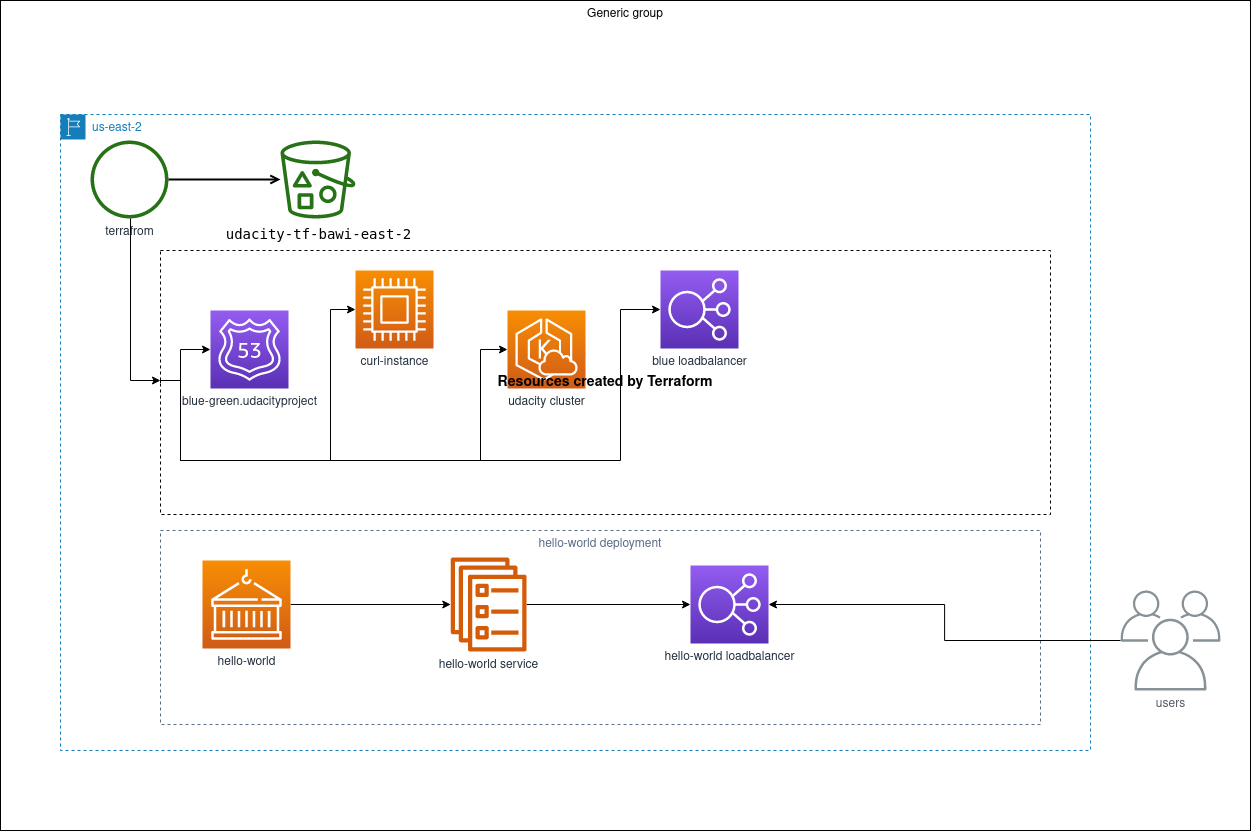

The diagram above was exported from draw.io. Its source (the exported page's mxGraphModel, read from the mxfile embedded in the PNG):
<mxGraphModel dx="1360" dy="766" grid="1" gridSize="10" guides="1" tooltips="1" connect="1" arrows="1" fold="1" page="1" pageScale="1" pageWidth="1169" pageHeight="827" math="0" shadow="0">
  <root>
    <mxCell id="0" />
    <mxCell id="1" parent="0" />
    <mxCell id="UEzPUAAOIrF-is8g5C7q-74" value="cloud" style="points=[[0,0],[0.25,0],[0.5,0],[0.75,0],[1,0],[1,0.25],[1,0.5],[1,0.75],[1,1],[0.75,1],[0.5,1],[0.25,1],[0,1],[0,0.75],[0,0.5],[0,0.25]];outlineConnect=0;gradientColor=none;html=1;whiteSpace=wrap;fontSize=12;fontStyle=0;shape=mxgraph.aws4.group;grIcon=mxgraph.aws4.group_aws_cloud_alt;strokeColor=#232F3E;fillColor=none;verticalAlign=top;align=left;spacingLeft=30;fontColor=#232F3E;dashed=0;labelBackgroundColor=#ffffff;container=1;pointerEvents=0;collapsible=0;recursiveResize=0;" parent="1" vertex="1">
      <mxGeometry x="50" y="80" width="1200" height="750" as="geometry" />
    </mxCell>
    <mxCell id="6G5cv3zVv27HlXL86oNi-24" value="Generic group" style="dashed=0;verticalAlign=top;fontStyle=0;whiteSpace=wrap;html=1;" vertex="1" parent="UEzPUAAOIrF-is8g5C7q-74">
      <mxGeometry x="-50" y="-80" width="1250" height="830" as="geometry" />
    </mxCell>
    <mxCell id="6G5cv3zVv27HlXL86oNi-1" value="us-east-2" style="points=[[0,0],[0.25,0],[0.5,0],[0.75,0],[1,0],[1,0.25],[1,0.5],[1,0.75],[1,1],[0.75,1],[0.5,1],[0.25,1],[0,1],[0,0.75],[0,0.5],[0,0.25]];outlineConnect=0;gradientColor=none;html=1;whiteSpace=wrap;fontSize=12;fontStyle=0;container=1;pointerEvents=0;collapsible=0;recursiveResize=0;shape=mxgraph.aws4.group;grIcon=mxgraph.aws4.group_region;strokeColor=#147EBA;fillColor=none;verticalAlign=top;align=left;spacingLeft=30;fontColor=#147EBA;dashed=1;" vertex="1" parent="UEzPUAAOIrF-is8g5C7q-74">
      <mxGeometry x="10" y="34" width="1030" height="636" as="geometry" />
    </mxCell>
    <mxCell id="UEzPUAAOIrF-is8g5C7q-77" value="&lt;div style=&quot;font-family: &amp;quot;Droid Sans Mono&amp;quot;, &amp;quot;monospace&amp;quot;, monospace; font-weight: normal; font-size: 14px; line-height: 19px;&quot;&gt;&lt;div&gt;&lt;font color=&quot;#000000&quot;&gt;&lt;span style=&quot;background-color: rgb(255, 255, 255);&quot;&gt;udacity-tf-bawi-east-2&lt;/span&gt;&lt;/font&gt;&lt;/div&gt;&lt;/div&gt;" style="outlineConnect=0;fontColor=#232F3E;gradientColor=none;fillColor=#277116;strokeColor=none;dashed=0;verticalLabelPosition=bottom;verticalAlign=top;align=center;html=1;fontSize=12;fontStyle=0;aspect=fixed;pointerEvents=1;shape=mxgraph.aws4.bucket_with_objects;labelBackgroundColor=#ffffff;" parent="6G5cv3zVv27HlXL86oNi-1" vertex="1">
      <mxGeometry x="220" y="26" width="75" height="78" as="geometry" />
    </mxCell>
    <mxCell id="6G5cv3zVv27HlXL86oNi-6" value="blue-green.udacityproject" style="sketch=0;points=[[0,0,0],[0.25,0,0],[0.5,0,0],[0.75,0,0],[1,0,0],[0,1,0],[0.25,1,0],[0.5,1,0],[0.75,1,0],[1,1,0],[0,0.25,0],[0,0.5,0],[0,0.75,0],[1,0.25,0],[1,0.5,0],[1,0.75,0]];outlineConnect=0;fontColor=#232F3E;gradientColor=#945DF2;gradientDirection=north;fillColor=#5A30B5;strokeColor=#ffffff;dashed=0;verticalLabelPosition=bottom;verticalAlign=top;align=center;html=1;fontSize=12;fontStyle=0;aspect=fixed;shape=mxgraph.aws4.resourceIcon;resIcon=mxgraph.aws4.route_53;" vertex="1" parent="6G5cv3zVv27HlXL86oNi-1">
      <mxGeometry x="150" y="196" width="78" height="78" as="geometry" />
    </mxCell>
    <mxCell id="UEzPUAAOIrF-is8g5C7q-76" value="terrafrom" style="outlineConnect=0;fontColor=#232F3E;gradientColor=none;fillColor=#277116;strokeColor=none;dashed=0;verticalLabelPosition=bottom;verticalAlign=top;align=center;html=1;fontSize=12;fontStyle=0;aspect=fixed;pointerEvents=1;shape=mxgraph.aws4.object;labelBackgroundColor=#ffffff;" parent="6G5cv3zVv27HlXL86oNi-1" vertex="1">
      <mxGeometry x="30" y="26" width="78" height="78" as="geometry" />
    </mxCell>
    <mxCell id="UEzPUAAOIrF-is8g5C7q-88" value="" style="edgeStyle=orthogonalEdgeStyle;rounded=0;orthogonalLoop=1;jettySize=auto;html=1;endArrow=open;endFill=0;strokeWidth=2;" parent="6G5cv3zVv27HlXL86oNi-1" source="UEzPUAAOIrF-is8g5C7q-76" target="UEzPUAAOIrF-is8g5C7q-77" edge="1">
      <mxGeometry relative="1" as="geometry" />
    </mxCell>
    <mxCell id="6G5cv3zVv27HlXL86oNi-10" value="udacity cluster" style="sketch=0;points=[[0,0,0],[0.25,0,0],[0.5,0,0],[0.75,0,0],[1,0,0],[0,1,0],[0.25,1,0],[0.5,1,0],[0.75,1,0],[1,1,0],[0,0.25,0],[0,0.5,0],[0,0.75,0],[1,0.25,0],[1,0.5,0],[1,0.75,0]];outlineConnect=0;fontColor=#232F3E;gradientColor=#F78E04;gradientDirection=north;fillColor=#D05C17;strokeColor=#ffffff;dashed=0;verticalLabelPosition=bottom;verticalAlign=top;align=center;html=1;fontSize=12;fontStyle=0;aspect=fixed;shape=mxgraph.aws4.resourceIcon;resIcon=mxgraph.aws4.eks_cloud;" vertex="1" parent="6G5cv3zVv27HlXL86oNi-1">
      <mxGeometry x="447" y="196" width="78" height="78" as="geometry" />
    </mxCell>
    <mxCell id="UEzPUAAOIrF-is8g5C7q-107" value="&lt;h3&gt;Resources created by Terraform&lt;/h3&gt;" style="rounded=0;whiteSpace=wrap;html=1;labelBackgroundColor=none;fillColor=none;dashed=1;container=1;pointerEvents=0;collapsible=0;recursiveResize=0;" parent="6G5cv3zVv27HlXL86oNi-1" vertex="1">
      <mxGeometry x="100" y="136" width="890" height="264" as="geometry" />
    </mxCell>
    <mxCell id="6G5cv3zVv27HlXL86oNi-12" value="blue loadbalancer" style="sketch=0;points=[[0,0,0],[0.25,0,0],[0.5,0,0],[0.75,0,0],[1,0,0],[0,1,0],[0.25,1,0],[0.5,1,0],[0.75,1,0],[1,1,0],[0,0.25,0],[0,0.5,0],[0,0.75,0],[1,0.25,0],[1,0.5,0],[1,0.75,0]];outlineConnect=0;fontColor=#232F3E;gradientColor=#945DF2;gradientDirection=north;fillColor=#5A30B5;strokeColor=#ffffff;dashed=0;verticalLabelPosition=bottom;verticalAlign=top;align=center;html=1;fontSize=12;fontStyle=0;aspect=fixed;shape=mxgraph.aws4.resourceIcon;resIcon=mxgraph.aws4.elastic_load_balancing;" vertex="1" parent="UEzPUAAOIrF-is8g5C7q-107">
      <mxGeometry x="500" y="20" width="78" height="78" as="geometry" />
    </mxCell>
    <mxCell id="6G5cv3zVv27HlXL86oNi-8" value="curl-instance" style="sketch=0;points=[[0,0,0],[0.25,0,0],[0.5,0,0],[0.75,0,0],[1,0,0],[0,1,0],[0.25,1,0],[0.5,1,0],[0.75,1,0],[1,1,0],[0,0.25,0],[0,0.5,0],[0,0.75,0],[1,0.25,0],[1,0.5,0],[1,0.75,0]];outlineConnect=0;fontColor=#232F3E;gradientColor=#F78E04;gradientDirection=north;fillColor=#D05C17;strokeColor=#ffffff;dashed=0;verticalLabelPosition=bottom;verticalAlign=top;align=center;html=1;fontSize=12;fontStyle=0;aspect=fixed;shape=mxgraph.aws4.resourceIcon;resIcon=mxgraph.aws4.compute;" vertex="1" parent="UEzPUAAOIrF-is8g5C7q-107">
      <mxGeometry x="195" y="20" width="78" height="78" as="geometry" />
    </mxCell>
    <mxCell id="6G5cv3zVv27HlXL86oNi-9" style="edgeStyle=orthogonalEdgeStyle;rounded=0;orthogonalLoop=1;jettySize=auto;html=1;exitX=0;exitY=0.5;exitDx=0;exitDy=0;entryX=0;entryY=0.5;entryDx=0;entryDy=0;entryPerimeter=0;" edge="1" parent="UEzPUAAOIrF-is8g5C7q-107" source="UEzPUAAOIrF-is8g5C7q-107" target="6G5cv3zVv27HlXL86oNi-8">
      <mxGeometry relative="1" as="geometry">
        <Array as="points">
          <mxPoint y="130" />
          <mxPoint x="20" y="130" />
          <mxPoint x="20" y="210" />
          <mxPoint x="170" y="210" />
          <mxPoint x="170" y="59" />
        </Array>
      </mxGeometry>
    </mxCell>
    <mxCell id="6G5cv3zVv27HlXL86oNi-13" style="edgeStyle=orthogonalEdgeStyle;rounded=0;orthogonalLoop=1;jettySize=auto;html=1;exitX=0;exitY=0.5;exitDx=0;exitDy=0;entryX=0;entryY=0.5;entryDx=0;entryDy=0;entryPerimeter=0;" edge="1" parent="UEzPUAAOIrF-is8g5C7q-107" source="UEzPUAAOIrF-is8g5C7q-107" target="6G5cv3zVv27HlXL86oNi-12">
      <mxGeometry relative="1" as="geometry">
        <Array as="points">
          <mxPoint y="130" />
          <mxPoint x="20" y="130" />
          <mxPoint x="20" y="210" />
          <mxPoint x="460" y="210" />
          <mxPoint x="460" y="59" />
        </Array>
      </mxGeometry>
    </mxCell>
    <mxCell id="6G5cv3zVv27HlXL86oNi-11" style="edgeStyle=orthogonalEdgeStyle;rounded=0;orthogonalLoop=1;jettySize=auto;html=1;exitX=0;exitY=0.5;exitDx=0;exitDy=0;entryX=0;entryY=0.5;entryDx=0;entryDy=0;entryPerimeter=0;" edge="1" parent="6G5cv3zVv27HlXL86oNi-1" source="UEzPUAAOIrF-is8g5C7q-107" target="6G5cv3zVv27HlXL86oNi-10">
      <mxGeometry relative="1" as="geometry">
        <Array as="points">
          <mxPoint x="100" y="266" />
          <mxPoint x="120" y="266" />
          <mxPoint x="120" y="346" />
          <mxPoint x="420" y="346" />
          <mxPoint x="420" y="235" />
        </Array>
      </mxGeometry>
    </mxCell>
    <mxCell id="6G5cv3zVv27HlXL86oNi-7" style="edgeStyle=orthogonalEdgeStyle;rounded=0;orthogonalLoop=1;jettySize=auto;html=1;exitX=0;exitY=0.5;exitDx=0;exitDy=0;entryX=0;entryY=0.5;entryDx=0;entryDy=0;entryPerimeter=0;" edge="1" parent="6G5cv3zVv27HlXL86oNi-1" source="UEzPUAAOIrF-is8g5C7q-107" target="6G5cv3zVv27HlXL86oNi-6">
      <mxGeometry relative="1" as="geometry">
        <Array as="points">
          <mxPoint x="100" y="266" />
          <mxPoint x="120" y="266" />
          <mxPoint x="120" y="235" />
        </Array>
      </mxGeometry>
    </mxCell>
    <mxCell id="6G5cv3zVv27HlXL86oNi-15" value="hello-world deployment" style="fillColor=none;strokeColor=#5A6C86;dashed=1;verticalAlign=top;fontStyle=0;fontColor=#5A6C86;whiteSpace=wrap;html=1;" vertex="1" parent="6G5cv3zVv27HlXL86oNi-1">
      <mxGeometry x="100" y="416" width="880" height="194" as="geometry" />
    </mxCell>
    <mxCell id="6G5cv3zVv27HlXL86oNi-18" style="edgeStyle=orthogonalEdgeStyle;rounded=0;orthogonalLoop=1;jettySize=auto;html=1;exitX=1;exitY=0.5;exitDx=0;exitDy=0;exitPerimeter=0;" edge="1" parent="6G5cv3zVv27HlXL86oNi-1" source="6G5cv3zVv27HlXL86oNi-16" target="6G5cv3zVv27HlXL86oNi-17">
      <mxGeometry relative="1" as="geometry" />
    </mxCell>
    <mxCell id="6G5cv3zVv27HlXL86oNi-16" value="hello-world" style="sketch=0;points=[[0,0,0],[0.25,0,0],[0.5,0,0],[0.75,0,0],[1,0,0],[0,1,0],[0.25,1,0],[0.5,1,0],[0.75,1,0],[1,1,0],[0,0.25,0],[0,0.5,0],[0,0.75,0],[1,0.25,0],[1,0.5,0],[1,0.75,0]];outlineConnect=0;fontColor=#232F3E;gradientColor=#F78E04;gradientDirection=north;fillColor=#D05C17;strokeColor=#ffffff;dashed=0;verticalLabelPosition=bottom;verticalAlign=top;align=center;html=1;fontSize=12;fontStyle=0;aspect=fixed;shape=mxgraph.aws4.resourceIcon;resIcon=mxgraph.aws4.containers;" vertex="1" parent="6G5cv3zVv27HlXL86oNi-1">
      <mxGeometry x="142" y="446" width="88" height="88" as="geometry" />
    </mxCell>
    <mxCell id="6G5cv3zVv27HlXL86oNi-21" style="edgeStyle=orthogonalEdgeStyle;rounded=0;orthogonalLoop=1;jettySize=auto;html=1;entryX=0;entryY=0.5;entryDx=0;entryDy=0;entryPerimeter=0;" edge="1" parent="6G5cv3zVv27HlXL86oNi-1" source="6G5cv3zVv27HlXL86oNi-17" target="6G5cv3zVv27HlXL86oNi-20">
      <mxGeometry relative="1" as="geometry" />
    </mxCell>
    <mxCell id="6G5cv3zVv27HlXL86oNi-17" value="hello-world service" style="sketch=0;outlineConnect=0;fontColor=#232F3E;gradientColor=none;fillColor=#D45B07;strokeColor=none;dashed=0;verticalLabelPosition=bottom;verticalAlign=top;align=center;html=1;fontSize=12;fontStyle=0;aspect=fixed;pointerEvents=1;shape=mxgraph.aws4.ecs_service;" vertex="1" parent="6G5cv3zVv27HlXL86oNi-1">
      <mxGeometry x="390" y="443" width="76.38" height="94" as="geometry" />
    </mxCell>
    <mxCell id="6G5cv3zVv27HlXL86oNi-20" value="hello-world loadbalancer" style="sketch=0;points=[[0,0,0],[0.25,0,0],[0.5,0,0],[0.75,0,0],[1,0,0],[0,1,0],[0.25,1,0],[0.5,1,0],[0.75,1,0],[1,1,0],[0,0.25,0],[0,0.5,0],[0,0.75,0],[1,0.25,0],[1,0.5,0],[1,0.75,0]];outlineConnect=0;fontColor=#232F3E;gradientColor=#945DF2;gradientDirection=north;fillColor=#5A30B5;strokeColor=#ffffff;dashed=0;verticalLabelPosition=bottom;verticalAlign=top;align=center;html=1;fontSize=12;fontStyle=0;aspect=fixed;shape=mxgraph.aws4.resourceIcon;resIcon=mxgraph.aws4.elastic_load_balancing;" vertex="1" parent="6G5cv3zVv27HlXL86oNi-1">
      <mxGeometry x="630" y="451" width="78" height="78" as="geometry" />
    </mxCell>
    <mxCell id="6G5cv3zVv27HlXL86oNi-5" style="edgeStyle=orthogonalEdgeStyle;rounded=0;orthogonalLoop=1;jettySize=auto;html=1;" edge="1" parent="1" source="UEzPUAAOIrF-is8g5C7q-76">
      <mxGeometry relative="1" as="geometry">
        <mxPoint x="160" y="380" as="targetPoint" />
        <Array as="points">
          <mxPoint x="130" y="380" />
          <mxPoint x="160" y="380" />
        </Array>
      </mxGeometry>
    </mxCell>
    <mxCell id="6G5cv3zVv27HlXL86oNi-23" style="edgeStyle=orthogonalEdgeStyle;rounded=0;orthogonalLoop=1;jettySize=auto;html=1;" edge="1" parent="1" source="6G5cv3zVv27HlXL86oNi-22" target="6G5cv3zVv27HlXL86oNi-20">
      <mxGeometry relative="1" as="geometry" />
    </mxCell>
    <mxCell id="6G5cv3zVv27HlXL86oNi-22" value="users" style="sketch=0;outlineConnect=0;gradientColor=none;fontColor=#545B64;strokeColor=none;fillColor=#879196;dashed=0;verticalLabelPosition=bottom;verticalAlign=top;align=center;html=1;fontSize=12;fontStyle=0;aspect=fixed;shape=mxgraph.aws4.illustration_users;pointerEvents=1" vertex="1" parent="1">
      <mxGeometry x="1120" y="590" width="100" height="100" as="geometry" />
    </mxCell>
  </root>
</mxGraphModel>